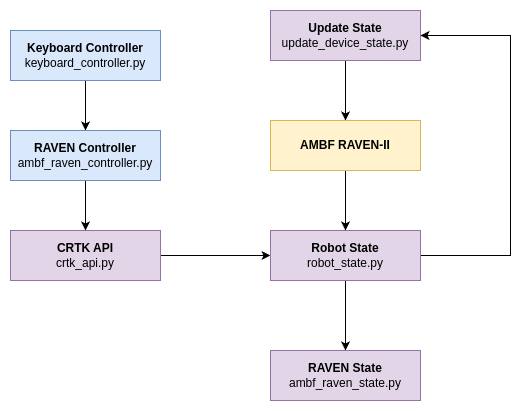

The diagram above was exported from draw.io. Its source (the exported page's mxGraphModel, read from the mxfile embedded in the PNG):
<mxGraphModel dx="1435" dy="900" grid="1" gridSize="10" guides="1" tooltips="1" connect="1" arrows="1" fold="1" page="1" pageScale="1" pageWidth="1169" pageHeight="827" math="0" shadow="0">
  <root>
    <mxCell id="0" />
    <mxCell id="1" parent="0" />
    <mxCell id="9eZ7CBSbub81h4OqpasG-14" style="edgeStyle=orthogonalEdgeStyle;rounded=0;orthogonalLoop=1;jettySize=auto;html=1;exitX=1;exitY=0.5;exitDx=0;exitDy=0;entryX=0;entryY=0.5;entryDx=0;entryDy=0;" parent="1" source="9eZ7CBSbub81h4OqpasG-2" target="9eZ7CBSbub81h4OqpasG-3" edge="1">
      <mxGeometry relative="1" as="geometry" />
    </mxCell>
    <mxCell id="9eZ7CBSbub81h4OqpasG-2" value="&lt;div&gt;&lt;b&gt;CRTK API&lt;/b&gt;&lt;/div&gt;&lt;div&gt;crtk_api.py&lt;/div&gt;" style="rounded=0;whiteSpace=wrap;html=1;fillColor=#e1d5e7;strokeColor=#9673a6;" parent="1" vertex="1">
      <mxGeometry x="270" y="410" width="150" height="50" as="geometry" />
    </mxCell>
    <mxCell id="9eZ7CBSbub81h4OqpasG-29" style="edgeStyle=orthogonalEdgeStyle;rounded=0;orthogonalLoop=1;jettySize=auto;html=1;exitX=0.5;exitY=1;exitDx=0;exitDy=0;entryX=0.5;entryY=0;entryDx=0;entryDy=0;" parent="1" source="9eZ7CBSbub81h4OqpasG-3" target="9eZ7CBSbub81h4OqpasG-7" edge="1">
      <mxGeometry relative="1" as="geometry" />
    </mxCell>
    <mxCell id="9eZ7CBSbub81h4OqpasG-31" style="edgeStyle=orthogonalEdgeStyle;rounded=0;orthogonalLoop=1;jettySize=auto;html=1;exitX=1;exitY=0.5;exitDx=0;exitDy=0;entryX=1;entryY=0.5;entryDx=0;entryDy=0;" parent="1" source="9eZ7CBSbub81h4OqpasG-3" target="9eZ7CBSbub81h4OqpasG-4" edge="1">
      <mxGeometry relative="1" as="geometry">
        <Array as="points">
          <mxPoint x="770" y="435" />
          <mxPoint x="770" y="215" />
        </Array>
      </mxGeometry>
    </mxCell>
    <mxCell id="9eZ7CBSbub81h4OqpasG-3" value="&lt;b&gt;Robot State&lt;/b&gt;&lt;div&gt;robot_state.py&lt;/div&gt;" style="rounded=0;whiteSpace=wrap;html=1;fillColor=#e1d5e7;strokeColor=#9673a6;" parent="1" vertex="1">
      <mxGeometry x="530" y="410" width="150" height="50" as="geometry" />
    </mxCell>
    <mxCell id="9eZ7CBSbub81h4OqpasG-32" style="edgeStyle=orthogonalEdgeStyle;rounded=0;orthogonalLoop=1;jettySize=auto;html=1;exitX=0.5;exitY=1;exitDx=0;exitDy=0;entryX=0.5;entryY=0;entryDx=0;entryDy=0;" parent="1" source="9eZ7CBSbub81h4OqpasG-4" target="9eZ7CBSbub81h4OqpasG-5" edge="1">
      <mxGeometry relative="1" as="geometry" />
    </mxCell>
    <mxCell id="9eZ7CBSbub81h4OqpasG-4" value="&lt;b&gt;Update State&lt;/b&gt;&lt;div&gt;update_device_state.py&lt;/div&gt;" style="rounded=0;whiteSpace=wrap;html=1;fillColor=#e1d5e7;strokeColor=#9673a6;" parent="1" vertex="1">
      <mxGeometry x="530" y="190" width="150" height="50" as="geometry" />
    </mxCell>
    <mxCell id="9eZ7CBSbub81h4OqpasG-27" style="edgeStyle=orthogonalEdgeStyle;rounded=0;orthogonalLoop=1;jettySize=auto;html=1;exitX=0.5;exitY=1;exitDx=0;exitDy=0;entryX=0.5;entryY=0;entryDx=0;entryDy=0;" parent="1" source="9eZ7CBSbub81h4OqpasG-5" target="9eZ7CBSbub81h4OqpasG-3" edge="1">
      <mxGeometry relative="1" as="geometry" />
    </mxCell>
    <mxCell id="9eZ7CBSbub81h4OqpasG-5" value="&lt;b&gt;AMBF RAVEN-II&lt;/b&gt;" style="rounded=0;whiteSpace=wrap;html=1;fillColor=#fff2cc;strokeColor=#d6b656;" parent="1" vertex="1">
      <mxGeometry x="530" y="300" width="150" height="50" as="geometry" />
    </mxCell>
    <mxCell id="9eZ7CBSbub81h4OqpasG-20" style="edgeStyle=orthogonalEdgeStyle;rounded=0;orthogonalLoop=1;jettySize=auto;html=1;exitX=0.5;exitY=1;exitDx=0;exitDy=0;entryX=0.5;entryY=0;entryDx=0;entryDy=0;" parent="1" source="9eZ7CBSbub81h4OqpasG-6" target="9eZ7CBSbub81h4OqpasG-8" edge="1">
      <mxGeometry relative="1" as="geometry" />
    </mxCell>
    <mxCell id="9eZ7CBSbub81h4OqpasG-6" value="&lt;b&gt;Keyboard Controller&lt;/b&gt;&lt;div&gt;keyboard_controller.py&lt;/div&gt;" style="rounded=0;whiteSpace=wrap;html=1;fillColor=#dae8fc;strokeColor=#6c8ebf;" parent="1" vertex="1">
      <mxGeometry x="270" y="210" width="150" height="50" as="geometry" />
    </mxCell>
    <mxCell id="9eZ7CBSbub81h4OqpasG-7" value="&lt;b&gt;RAVEN State&lt;/b&gt;&lt;div&gt;ambf_raven_state.py&lt;/div&gt;" style="rounded=0;whiteSpace=wrap;html=1;fillColor=#e1d5e7;strokeColor=#9673a6;" parent="1" vertex="1">
      <mxGeometry x="530" y="530" width="150" height="50" as="geometry" />
    </mxCell>
    <mxCell id="9eZ7CBSbub81h4OqpasG-21" style="edgeStyle=orthogonalEdgeStyle;rounded=0;orthogonalLoop=1;jettySize=auto;html=1;exitX=0.5;exitY=1;exitDx=0;exitDy=0;entryX=0.5;entryY=0;entryDx=0;entryDy=0;" parent="1" source="9eZ7CBSbub81h4OqpasG-8" target="9eZ7CBSbub81h4OqpasG-2" edge="1">
      <mxGeometry relative="1" as="geometry" />
    </mxCell>
    <mxCell id="9eZ7CBSbub81h4OqpasG-8" value="&lt;b&gt;RAVEN Controller&lt;/b&gt;&lt;div&gt;ambf_raven_controller.py&lt;/div&gt;" style="rounded=0;whiteSpace=wrap;html=1;fillColor=#dae8fc;strokeColor=#6c8ebf;" parent="1" vertex="1">
      <mxGeometry x="270" y="310" width="150" height="50" as="geometry" />
    </mxCell>
  </root>
</mxGraphModel>